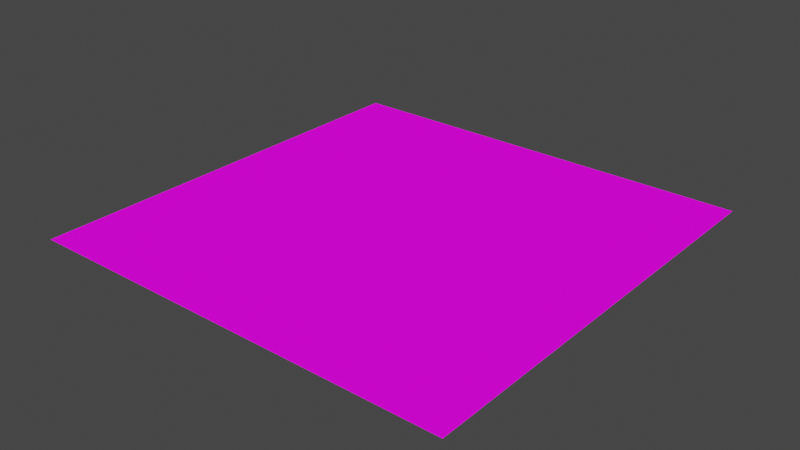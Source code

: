 # Source: floor.blend  (saved by Blender 3.4.6; exported with 4.5.12 LTS)
import bpy
from mathutils import Matrix  # noqa: F401  (used for matrix-valued properties, if any)

bpy.ops.wm.read_factory_settings(use_empty=True)
scene = bpy.context.scene
scene.name = 'Scene'

# ---- collections
col_collection = bpy.data.collections.new('Collection'); scene.collection.children.link(col_collection)

# ---- images (referenced by path relative to the original .blend; pixels are not part of the script)
import os
ASSET_DIR = os.environ.get("B2B_ASSET_DIR", "")  # directory of the original .blend (textures are referenced by path, not embedded)
HERE = os.path.dirname(os.path.abspath(__file__))  # packed textures are extracted next to this script under _unpacked/

def load_image(name, relpath, width, height, colorspace="sRGB"):
    """Load a texture the original file referenced (path relative to the .blend, or extracted next to this script)."""
    p = next((c for c in (os.path.join(HERE, relpath), os.path.join(ASSET_DIR, relpath)) if relpath and os.path.exists(c)), "")
    if p:
        img = bpy.data.images.load(p, check_existing=True)
        img.name = name
    else:  # same state as the original file: an image datablock whose file is absent (Cycles renders it pink)
        img = bpy.data.images.new(name, width, height)
        img.source = "FILE"
        img.filepath = "//" + (relpath or name)
    img.colorspace_settings.name = colorspace
    return img
img_paintedplaster006_1k_normalgl_jpg = load_image('PaintedPlaster006_1K_NormalGL.jpg', 'PaintedPlaster006_1K_NormalGL.jpg', 1024, 1024, 'Non-Color')
img_paintedplaster006_1k_color_jpg = load_image('PaintedPlaster006_1K_Color.jpg', 'PaintedPlaster006_1K_Color.jpg', 1024, 1024, 'sRGB')
img_paintedplaster006_1k_roughness_jpg = load_image('PaintedPlaster006_1K_Roughness.jpg', 'PaintedPlaster006_1K_Roughness.jpg', 1024, 1024, 'Non-Color')

# ---- materials (node trees are filled in below, after node groups)
mat_material_001 = bpy.data.materials.new('Material.001')
mat_material_001.use_transparent_shadow = False

# ---- material node trees
mat_material_001.use_nodes = True; mat_material_001.node_tree.nodes.clear()
_N = mat_material_001.node_tree.nodes; _L = mat_material_001.node_tree.links
n0 = _N.new('ShaderNodeOutputMaterial'); n0.name = 'Material Output'; n0.location = (393, 300)
n1 = _N.new('ShaderNodeNormalMap'); n1.name = 'Normal Map'; n1.location = (-306, -483)
n1.inputs[0].default_value = 1.2
n2 = _N.new('ShaderNodeTexImage'); n2.name = 'Image Texture.001'; n2.location = (-583, -498)
n2.image = img_paintedplaster006_1k_normalgl_jpg
n3 = _N.new('ShaderNodeTexImage'); n3.name = 'Image Texture'; n3.location = (-284, 465)
n3.image = img_paintedplaster006_1k_color_jpg
n4 = _N.new('ShaderNodeBsdfPrincipled'); n4.name = 'Principled BSDF'; n4.location = (99, 297)
n4.distribution = 'GGX'
n4.subsurface_method = 'RANDOM_WALK_SKIN'
n4.inputs[3].default_value = 1.45
n4.inputs[27].default_value = (0.0, 0.0, 0.0, 1.0)
n4.inputs[28].default_value = 1.0
n5 = _N.new('ShaderNodeTexImage'); n5.name = 'Image Texture.002'; n5.location = (-541, 7)
n5.image = img_paintedplaster006_1k_roughness_jpg
n6 = _N.new('ShaderNodeValToRGB'); n6.name = 'ColorRamp'; n6.location = (-223, 31)
while len(n6.color_ramp.elements) > 1: n6.color_ramp.elements.remove(n6.color_ramp.elements[-1])
n6.color_ramp.elements[0].position = 0.5091; n6.color_ramp.elements[0].color = (0.0, 0.0, 0.0, 1.0)
_e = n6.color_ramp.elements.new(1.0); _e.color = (1.0, 1.0, 1.0, 1.0)
_L.new(n4.outputs[0], n0.inputs[0])
_L.new(n3.outputs[0], n4.inputs[0])
_L.new(n2.outputs[0], n1.inputs[1])
_L.new(n1.outputs[0], n4.inputs[5])
_L.new(n5.outputs[0], n6.inputs[0])
_L.new(n6.outputs[0], n4.inputs[2])
n0.is_active_output = True

# ---- world
world_world = bpy.data.worlds.new('World'); scene.world = world_world
world_world.use_nodes = True; world_world.node_tree.nodes.clear()
_N = world_world.node_tree.nodes; _L = world_world.node_tree.links
n0 = _N.new('ShaderNodeOutputWorld'); n0.name = 'World Output'; n0.location = (300, 300)
n1 = _N.new('ShaderNodeBackground'); n1.name = 'Background'; n1.location = (10, 300)
n1.inputs[0].default_value = (0.05088, 0.05088, 0.05088, 1.0)
_L.new(n1.outputs[0], n0.inputs[0])
n0.is_active_output = True
world_world.color = (0.05088, 0.05088, 0.05088)
world_world.use_sun_shadow = False
world_world.sun_shadow_jitter_overblur = 0.0

# ---- meshes
me_plane_001 = bpy.data.meshes.new('Plane.001')
me_plane_001.from_pydata([(-1.0, -1.0, 0.0), (1.0, -1.0, 0.0), (-1.0, 1.0, 0.0), (1.0, 1.0, 0.0)], [], [(0, 1, 3, 2)])
_uv = me_plane_001.uv_layers.new(name='UVMap')
_uv.uv.foreach_set('vector', [0.0, 0.0, 1.0, 0.0, 1.0, 1.0, 0.0, 1.0])
me_plane_001.materials.append(mat_material_001)
me_plane_001.update()

# ---- objects
ob_plane = bpy.data.objects.new('Plane', me_plane_001)

# ---- transforms, parenting, visibility, modifiers, constraints
ob_plane.location = (-0.000236, 0.001199, -0.0003221)
ob_plane.scale = (5.002, 5.002, 5.002)

# ---- collection membership
col_collection.objects.link(ob_plane)

# ---- scene / render settings (as saved in the file)
scene.frame_start = 1; scene.frame_end = 250; scene.frame_set(230)
scene.render.engine = 'BLENDER_EEVEE_NEXT'
scene.cycles.sampling_pattern = 'TABULATED_SOBOL'
scene.cycles.use_light_tree = False
scene.view_settings.view_transform = 'Filmic'
bpy.context.view_layer.update()

# ---- added for rendering (the .blend has no active camera and no usable light): camera, sun
cam_auto = bpy.data.cameras.new('AutoCamera')
cam_auto.lens = 50.0
cam_auto.sensor_width = 36.0
cam_auto.clip_end = 1000.0
ob_auto_camera = bpy.data.objects.new('AutoCamera', cam_auto)
scene.collection.objects.link(ob_auto_camera)
ob_auto_camera.location = (13.0898, -15.7069, 10.4717)
ob_auto_camera.rotation_euler = (1.09748, -7.21219e-08, 0.694738)
scene.camera = ob_auto_camera
light_auto_sun = bpy.data.lights.new('AutoSun', 'SUN')
light_auto_sun.energy = 3.0
light_auto_sun.angle = 0.0523599
ob_auto_sun = bpy.data.objects.new('AutoSun', light_auto_sun)
scene.collection.objects.link(ob_auto_sun)
ob_auto_sun.rotation_euler = (0.872665, 0.174533, 0.523599)
bpy.context.view_layer.update()
